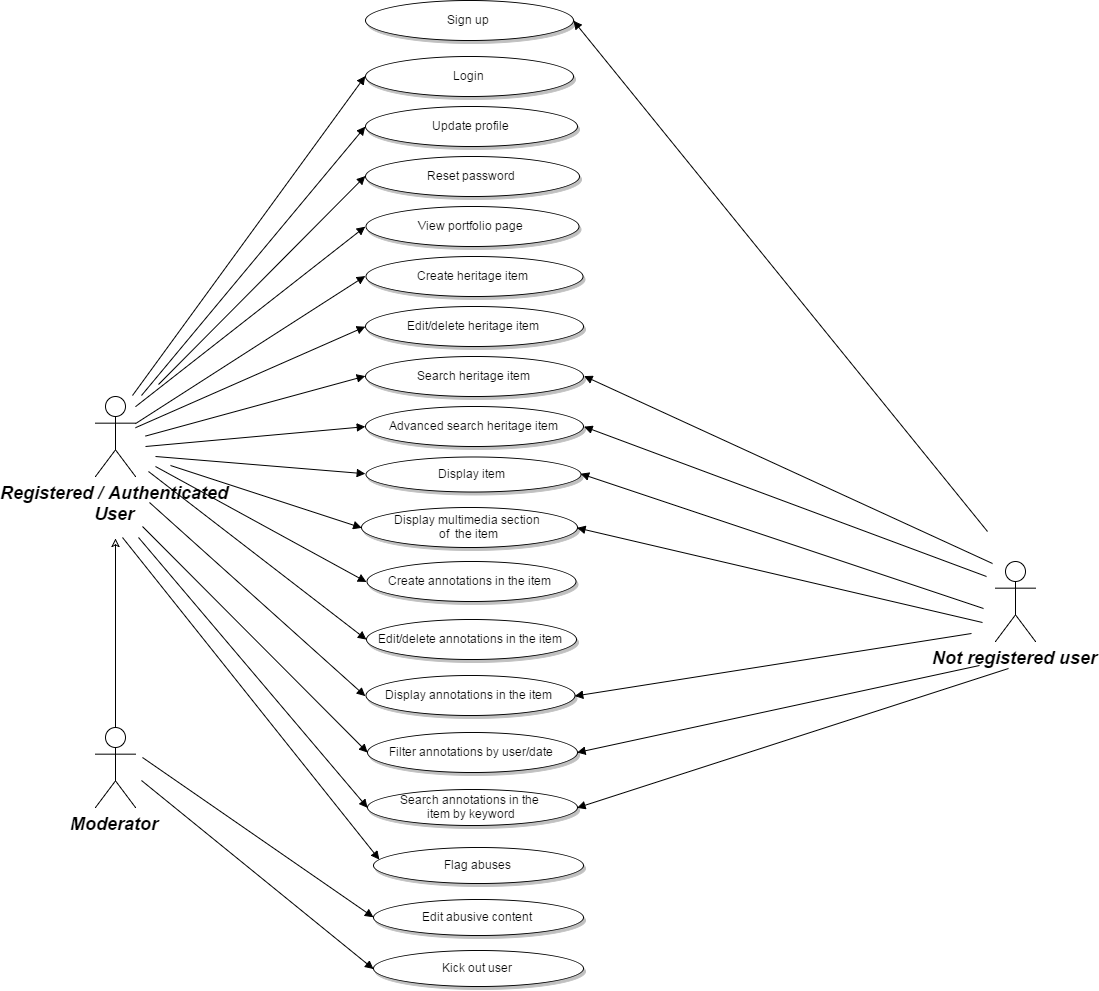

The diagram above was exported from draw.io. Its source (the exported page's mxGraphModel, read from the mxfile embedded in the PNG):
<mxGraphModel dx="2478" dy="1414" grid="0" gridSize="10" guides="1" tooltips="1" connect="1" arrows="1" fold="1" page="0" pageScale="1.5" pageWidth="826" pageHeight="1169" background="#ffffff" math="0" shadow="0">
  <root>
    <mxCell id="0" style=";html=1;" />
    <mxCell id="1" style=";html=1;" parent="0" />
    <mxCell id="90" value="Registered / Authenticated&lt;br&gt;User" style="shape=umlActor;verticalLabelPosition=bottom;verticalAlign=top;fillColor=#FFFFFF;strokeColor=#000000;fontStyle=3;fontSize=18;fontFamily=Helvetica;strokeWidth=1;html=1;gradientColor=none;" parent="1" vertex="1">
      <mxGeometry x="-536" y="117" width="40" height="80" as="geometry" />
    </mxCell>
    <mxCell id="119" value="Create heritage item" style="shape=mxgraph.flowchart.on-page_reference;fillColor=#FFFFFF;strokeColor=#000000;strokeWidth=1;shadow=1;gradientColor=none;html=1;" parent="1" vertex="1">
      <mxGeometry x="-266" y="-23" width="217" height="40" as="geometry" />
    </mxCell>
    <mxCell id="121" value="Edit/delete heritage item" style="shape=mxgraph.flowchart.on-page_reference;fillColor=#FFFFFF;strokeColor=#000000;strokeWidth=1;shadow=1;gradientColor=none;html=1;" parent="1" vertex="1">
      <mxGeometry x="-266" y="27" width="218" height="40" as="geometry" />
    </mxCell>
    <mxCell id="139" value="" style="edgeStyle=none;entryX=0;entryY=0.5;entryPerimeter=0;strokeWidth=1;endArrow=block;endFill=1;strokeColor=#000000;html=1;" parent="1" source="90" target="119" edge="1">
      <mxGeometry x="-676" y="-43" width="100" height="100" as="geometry">
        <mxPoint x="-676" y="57" as="sourcePoint" />
        <mxPoint x="-576" y="-43" as="targetPoint" />
      </mxGeometry>
    </mxCell>
    <mxCell id="140" value="" style="edgeStyle=none;entryX=0;entryY=0.5;entryPerimeter=0;strokeWidth=1;endArrow=block;endFill=1;strokeColor=#000000;html=1;" parent="1" source="90" target="121" edge="1">
      <mxGeometry x="-676" y="-43" width="100" height="100" as="geometry">
        <mxPoint x="-676" y="57" as="sourcePoint" />
        <mxPoint x="-576" y="-43" as="targetPoint" />
      </mxGeometry>
    </mxCell>
    <mxCell id="163" value="Search heritage item" style="shape=mxgraph.flowchart.on-page_reference;fillColor=#FFFFFF;strokeColor=#000000;strokeWidth=1;shadow=1;gradientColor=none;html=1;" vertex="1" parent="1">
      <mxGeometry x="-266" y="77" width="218" height="40" as="geometry" />
    </mxCell>
    <mxCell id="165" value="Create annotations in the item" style="shape=mxgraph.flowchart.on-page_reference;fillColor=#FFFFFF;strokeColor=#000000;strokeWidth=1;shadow=1;gradientColor=none;html=1;" vertex="1" parent="1">
      <mxGeometry x="-265" y="282" width="209" height="40" as="geometry" />
    </mxCell>
    <mxCell id="166" value="Display item" style="shape=mxgraph.flowchart.on-page_reference;fillColor=#FFFFFF;strokeColor=#000000;strokeWidth=1;shadow=1;gradientColor=none;html=1;" vertex="1" parent="1">
      <mxGeometry x="-266" y="177" width="215" height="35" as="geometry" />
    </mxCell>
    <mxCell id="167" value="Advanced search heritage item" style="shape=mxgraph.flowchart.on-page_reference;fillColor=#FFFFFF;strokeColor=#000000;strokeWidth=1;shadow=1;gradientColor=none;html=1;" vertex="1" parent="1">
      <mxGeometry x="-266" y="127" width="218" height="40" as="geometry" />
    </mxCell>
    <mxCell id="168" value="" style="edgeStyle=none;entryX=0;entryY=0.5;entryPerimeter=0;strokeWidth=1;endArrow=block;endFill=1;strokeColor=#000000;html=1;" edge="1" parent="1" target="163">
      <mxGeometry x="-666" y="-33" width="100" height="100" as="geometry">
        <mxPoint x="-486" y="156.56521739130426" as="sourcePoint" />
        <mxPoint x="-276" y="47" as="targetPoint" />
      </mxGeometry>
    </mxCell>
    <mxCell id="169" value="" style="edgeStyle=none;entryX=0;entryY=0.5;entryPerimeter=0;strokeWidth=1;endArrow=block;endFill=1;strokeColor=#000000;html=1;" edge="1" parent="1" target="167">
      <mxGeometry x="-656" y="-23" width="100" height="100" as="geometry">
        <mxPoint x="-486" y="167" as="sourcePoint" />
        <mxPoint x="-266" y="57" as="targetPoint" />
      </mxGeometry>
    </mxCell>
    <mxCell id="170" value="" style="edgeStyle=none;strokeWidth=1;endArrow=block;endFill=1;strokeColor=#000000;html=1;entryX=0;entryY=0.5;entryPerimeter=0;" edge="1" parent="1" target="166">
      <mxGeometry x="-646" y="-13" width="100" height="100" as="geometry">
        <mxPoint x="-476" y="177" as="sourcePoint" />
        <mxPoint x="-256" y="67" as="targetPoint" />
      </mxGeometry>
    </mxCell>
    <mxCell id="171" value="" style="edgeStyle=none;entryX=0;entryY=0.5;entryPerimeter=0;strokeWidth=1;endArrow=block;endFill=1;strokeColor=#000000;html=1;" edge="1" parent="1" target="165">
      <mxGeometry x="-636" y="-3" width="100" height="100" as="geometry">
        <mxPoint x="-476" y="187" as="sourcePoint" />
        <mxPoint x="-246" y="77" as="targetPoint" />
      </mxGeometry>
    </mxCell>
    <mxCell id="172" value="Filter annotations by user/date" style="shape=mxgraph.flowchart.on-page_reference;fillColor=#FFFFFF;strokeColor=#000000;strokeWidth=1;shadow=1;gradientColor=none;html=1;" vertex="1" parent="1">
      <mxGeometry x="-264" y="453" width="210" height="40" as="geometry" />
    </mxCell>
    <mxCell id="173" value="Display annotations in the item" style="shape=mxgraph.flowchart.on-page_reference;fillColor=#FFFFFF;strokeColor=#000000;strokeWidth=1;shadow=1;gradientColor=none;html=1;" vertex="1" parent="1">
      <mxGeometry x="-266" y="396" width="209" height="40" as="geometry" />
    </mxCell>
    <mxCell id="174" value="Edit/delete annotations in the item" style="shape=mxgraph.flowchart.on-page_reference;fillColor=#FFFFFF;strokeColor=#000000;strokeWidth=1;shadow=1;gradientColor=none;html=1;" vertex="1" parent="1">
      <mxGeometry x="-265" y="340" width="210" height="40" as="geometry" />
    </mxCell>
    <mxCell id="175" value="Login" style="shape=mxgraph.flowchart.on-page_reference;fillColor=#FFFFFF;strokeColor=#000000;strokeWidth=1;shadow=1;gradientColor=none;html=1;" vertex="1" parent="1">
      <mxGeometry x="-266" y="-223" width="208" height="40" as="geometry" />
    </mxCell>
    <mxCell id="176" value="Reset password" style="shape=mxgraph.flowchart.on-page_reference;fillColor=#FFFFFF;strokeColor=#000000;strokeWidth=1;shadow=1;gradientColor=none;html=1;" vertex="1" parent="1">
      <mxGeometry x="-266" y="-123" width="214" height="40" as="geometry" />
    </mxCell>
    <mxCell id="177" value="Update profile" style="shape=mxgraph.flowchart.on-page_reference;fillColor=#FFFFFF;strokeColor=#000000;strokeWidth=1;shadow=1;gradientColor=none;html=1;" vertex="1" parent="1">
      <mxGeometry x="-266" y="-173" width="212" height="40" as="geometry" />
    </mxCell>
    <mxCell id="178" value="View portfolio page" style="shape=mxgraph.flowchart.on-page_reference;fillColor=#FFFFFF;strokeColor=#000000;strokeWidth=1;shadow=1;gradientColor=none;html=1;" vertex="1" parent="1">
      <mxGeometry x="-266" y="-73" width="213" height="40" as="geometry" />
    </mxCell>
    <mxCell id="179" value="Display multimedia section&amp;nbsp;&lt;div&gt;of &amp;nbsp;&lt;span&gt;the&amp;nbsp;&lt;/span&gt;&lt;span&gt;item&lt;/span&gt;&lt;/div&gt;" style="shape=mxgraph.flowchart.on-page_reference;fillColor=#FFFFFF;strokeColor=#000000;strokeWidth=1;shadow=1;gradientColor=none;html=1;" vertex="1" parent="1">
      <mxGeometry x="-270" y="228" width="216" height="40" as="geometry" />
    </mxCell>
    <mxCell id="180" value="Search annotations in the&amp;nbsp;&lt;div&gt;item&amp;nbsp;&lt;span&gt;by keyword&lt;/span&gt;&lt;/div&gt;" style="shape=mxgraph.flowchart.on-page_reference;fillColor=#FFFFFF;strokeColor=#000000;strokeWidth=1;shadow=1;gradientColor=none;html=1;" vertex="1" parent="1">
      <mxGeometry x="-264" y="510" width="210" height="36" as="geometry" />
    </mxCell>
    <mxCell id="181" value="Flag abuses" style="shape=mxgraph.flowchart.on-page_reference;fillColor=#FFFFFF;strokeColor=#000000;strokeWidth=1;shadow=1;gradientColor=none;html=1;" vertex="1" parent="1">
      <mxGeometry x="-258" y="568" width="210" height="36" as="geometry" />
    </mxCell>
    <mxCell id="184" value="" style="edgeStyle=none;entryX=0;entryY=0.5;entryPerimeter=0;strokeWidth=1;endArrow=block;endFill=1;strokeColor=#000000;html=1;" edge="1" parent="1" target="178">
      <mxGeometry x="-676" y="-60" width="100" height="100" as="geometry">
        <mxPoint x="-496" y="127.20000000000005" as="sourcePoint" />
        <mxPoint x="-266" y="-20" as="targetPoint" />
      </mxGeometry>
    </mxCell>
    <mxCell id="185" value="" style="edgeStyle=none;entryX=0;entryY=0.5;entryPerimeter=0;strokeWidth=1;endArrow=block;endFill=1;strokeColor=#000000;html=1;" edge="1" parent="1" target="174">
      <mxGeometry x="-811" y="-297" width="100" height="100" as="geometry">
        <mxPoint x="-483" y="192" as="sourcePoint" />
        <mxPoint x="-401" y="-257" as="targetPoint" />
      </mxGeometry>
    </mxCell>
    <mxCell id="186" value="" style="edgeStyle=none;entryX=0;entryY=0.5;entryPerimeter=0;strokeWidth=1;endArrow=block;endFill=1;strokeColor=#000000;html=1;" edge="1" parent="1" target="179">
      <mxGeometry x="-770" y="-270" width="100" height="100" as="geometry">
        <mxPoint x="-461" y="186" as="sourcePoint" />
        <mxPoint x="-360" y="-230" as="targetPoint" />
      </mxGeometry>
    </mxCell>
    <mxCell id="187" value="" style="edgeStyle=none;entryX=0;entryY=0.5;entryPerimeter=0;strokeWidth=1;endArrow=block;endFill=1;strokeColor=#000000;html=1;" edge="1" parent="1" target="176">
      <mxGeometry x="-760" y="-260" width="100" height="100" as="geometry">
        <mxPoint x="-473" y="105" as="sourcePoint" />
        <mxPoint x="-350" y="-220" as="targetPoint" />
      </mxGeometry>
    </mxCell>
    <mxCell id="188" value="" style="edgeStyle=none;entryX=0;entryY=0.5;entryPerimeter=0;strokeWidth=1;endArrow=block;endFill=1;strokeColor=#000000;html=1;" edge="1" parent="1" target="177">
      <mxGeometry x="-750" y="-250" width="100" height="100" as="geometry">
        <mxPoint x="-490" y="116" as="sourcePoint" />
        <mxPoint x="-340" y="-210" as="targetPoint" />
      </mxGeometry>
    </mxCell>
    <mxCell id="189" value="" style="edgeStyle=none;entryX=0;entryY=0.5;entryPerimeter=0;strokeWidth=1;endArrow=block;endFill=1;strokeColor=#000000;html=1;" edge="1" parent="1" target="175">
      <mxGeometry x="-740" y="-240" width="100" height="100" as="geometry">
        <mxPoint x="-499" y="116" as="sourcePoint" />
        <mxPoint x="-330" y="-200" as="targetPoint" />
      </mxGeometry>
    </mxCell>
    <mxCell id="190" value="" style="edgeStyle=none;entryX=0;entryY=0.5;entryPerimeter=0;strokeWidth=1;endArrow=block;endFill=1;strokeColor=#000000;html=1;" edge="1" parent="1" target="173">
      <mxGeometry x="-810" y="-266" width="100" height="100" as="geometry">
        <mxPoint x="-482" y="223" as="sourcePoint" />
        <mxPoint x="-264" y="391" as="targetPoint" />
      </mxGeometry>
    </mxCell>
    <mxCell id="191" value="" style="edgeStyle=none;entryX=0;entryY=0.5;entryPerimeter=0;strokeWidth=1;endArrow=block;endFill=1;strokeColor=#000000;html=1;" edge="1" parent="1" target="172">
      <mxGeometry x="-829" y="-193" width="100" height="100" as="geometry">
        <mxPoint x="-489" y="247" as="sourcePoint" />
        <mxPoint x="-283" y="464" as="targetPoint" />
      </mxGeometry>
    </mxCell>
    <mxCell id="192" value="" style="edgeStyle=none;entryX=0;entryY=0.5;entryPerimeter=0;strokeWidth=1;endArrow=block;endFill=1;strokeColor=#000000;html=1;" edge="1" parent="1" target="180">
      <mxGeometry x="-878" y="-149" width="100" height="100" as="geometry">
        <mxPoint x="-493" y="258" as="sourcePoint" />
        <mxPoint x="-332" y="508" as="targetPoint" />
      </mxGeometry>
    </mxCell>
    <mxCell id="193" value="" style="edgeStyle=none;entryX=0.029;entryY=0.333;entryPerimeter=0;strokeWidth=1;endArrow=block;endFill=1;strokeColor=#000000;html=1;" edge="1" parent="1" target="181">
      <mxGeometry x="-804" y="-53" width="100" height="100" as="geometry">
        <mxPoint x="-509" y="258" as="sourcePoint" />
        <mxPoint x="-258" y="604" as="targetPoint" />
      </mxGeometry>
    </mxCell>
    <mxCell id="209" style="edgeStyle=orthogonalEdgeStyle;rounded=0;html=1;jettySize=auto;orthogonalLoop=1;endArrow=classic;endFill=0;" edge="1" parent="1" source="194">
      <mxGeometry relative="1" as="geometry">
        <mxPoint x="-516" y="259" as="targetPoint" />
      </mxGeometry>
    </mxCell>
    <mxCell id="194" value="Moderator" style="shape=umlActor;verticalLabelPosition=bottom;verticalAlign=top;fillColor=#FFFFFF;strokeColor=#000000;fontStyle=3;fontSize=18;fontFamily=Helvetica;strokeWidth=1;html=1;gradientColor=none;" vertex="1" parent="1">
      <mxGeometry x="-536" y="448" width="40" height="80" as="geometry" />
    </mxCell>
    <mxCell id="195" value="Not registered user" style="shape=umlActor;verticalLabelPosition=bottom;verticalAlign=top;fillColor=#FFFFFF;strokeColor=#000000;fontStyle=3;fontSize=18;fontFamily=Helvetica;strokeWidth=1;html=1;gradientColor=none;" vertex="1" parent="1">
      <mxGeometry x="364" y="282" width="40" height="80" as="geometry" />
    </mxCell>
    <mxCell id="197" value="" style="edgeStyle=none;entryX=1;entryY=0.5;entryPerimeter=0;strokeWidth=1;endArrow=block;endFill=1;strokeColor=#000000;html=1;" edge="1" parent="1" target="166">
      <mxGeometry x="-281" y="-120" width="100" height="100" as="geometry">
        <mxPoint x="352" y="329" as="sourcePoint" />
        <mxPoint x="284" y="546" as="targetPoint" />
      </mxGeometry>
    </mxCell>
    <mxCell id="199" value="" style="edgeStyle=none;entryX=1;entryY=0.5;entryPerimeter=0;strokeWidth=1;endArrow=block;endFill=1;strokeColor=#000000;html=1;" edge="1" parent="1" target="179">
      <mxGeometry x="-278" y="-89" width="100" height="100" as="geometry">
        <mxPoint x="351" y="343" as="sourcePoint" />
        <mxPoint x="-48" y="226" as="targetPoint" />
      </mxGeometry>
    </mxCell>
    <mxCell id="200" value="" style="edgeStyle=none;entryX=1;entryY=0.5;entryPerimeter=0;strokeWidth=1;endArrow=block;endFill=1;strokeColor=#000000;html=1;" edge="1" parent="1" target="167">
      <mxGeometry x="-257" y="-33" width="100" height="100" as="geometry">
        <mxPoint x="355" y="297" as="sourcePoint" />
        <mxPoint x="-27" y="282" as="targetPoint" />
      </mxGeometry>
    </mxCell>
    <mxCell id="201" value="" style="edgeStyle=none;entryX=1;entryY=0.5;entryPerimeter=0;strokeWidth=1;endArrow=block;endFill=1;strokeColor=#000000;html=1;" edge="1" parent="1" target="163">
      <mxGeometry x="-167" y="-210" width="100" height="100" as="geometry">
        <mxPoint x="361" y="284" as="sourcePoint" />
        <mxPoint x="63" y="105" as="targetPoint" />
      </mxGeometry>
    </mxCell>
    <mxCell id="202" value="" style="edgeStyle=none;entryX=1;entryY=0.5;entryPerimeter=0;strokeWidth=1;endArrow=block;endFill=1;strokeColor=#000000;html=1;" edge="1" parent="1" target="173">
      <mxGeometry x="-166" y="-255" width="100" height="100" as="geometry">
        <mxPoint x="340" y="354" as="sourcePoint" />
        <mxPoint x="64" y="60" as="targetPoint" />
      </mxGeometry>
    </mxCell>
    <mxCell id="203" value="" style="edgeStyle=none;entryX=1;entryY=0.5;entryPerimeter=0;strokeWidth=1;endArrow=block;endFill=1;strokeColor=#000000;html=1;" edge="1" parent="1" target="172">
      <mxGeometry x="-231" y="-70" width="100" height="100" as="geometry">
        <mxPoint x="348" y="386" as="sourcePoint" />
        <mxPoint x="-1" y="245" as="targetPoint" />
      </mxGeometry>
    </mxCell>
    <mxCell id="204" value="" style="edgeStyle=none;entryX=1;entryY=0.5;entryPerimeter=0;strokeWidth=1;endArrow=block;endFill=1;strokeColor=#000000;html=1;" edge="1" parent="1" target="180">
      <mxGeometry x="-221" y="-60" width="100" height="100" as="geometry">
        <mxPoint x="377" y="389" as="sourcePoint" />
        <mxPoint x="9" y="255" as="targetPoint" />
      </mxGeometry>
    </mxCell>
    <mxCell id="205" value="Sign up" style="shape=mxgraph.flowchart.on-page_reference;fillColor=#FFFFFF;strokeColor=#000000;strokeWidth=1;shadow=1;gradientColor=none;html=1;" vertex="1" parent="1">
      <mxGeometry x="-266" y="-279" width="208" height="40" as="geometry" />
    </mxCell>
    <mxCell id="206" value="" style="edgeStyle=none;entryX=1;entryY=0.5;entryPerimeter=0;strokeWidth=1;endArrow=block;endFill=1;strokeColor=#000000;html=1;" edge="1" parent="1" target="205">
      <mxGeometry x="-157" y="-200" width="100" height="100" as="geometry">
        <mxPoint x="356" y="252" as="sourcePoint" />
        <mxPoint x="-37.529411764705856" y="106.6470588235295" as="targetPoint" />
      </mxGeometry>
    </mxCell>
    <mxCell id="210" value="Edit abusive content" style="shape=mxgraph.flowchart.on-page_reference;fillColor=#FFFFFF;strokeColor=#000000;strokeWidth=1;shadow=1;gradientColor=none;html=1;" vertex="1" parent="1">
      <mxGeometry x="-258" y="620" width="210" height="36" as="geometry" />
    </mxCell>
    <mxCell id="211" value="Kick out user" style="shape=mxgraph.flowchart.on-page_reference;fillColor=#FFFFFF;strokeColor=#000000;strokeWidth=1;shadow=1;gradientColor=none;html=1;" vertex="1" parent="1">
      <mxGeometry x="-258" y="671" width="210" height="36" as="geometry" />
    </mxCell>
    <mxCell id="212" value="" style="edgeStyle=none;entryX=0;entryY=0.5;entryPerimeter=0;strokeWidth=1;endArrow=block;endFill=1;strokeColor=#000000;html=1;" edge="1" parent="1" target="210">
      <mxGeometry x="-810" y="49" width="100" height="100" as="geometry">
        <mxPoint x="-489" y="478" as="sourcePoint" />
        <mxPoint x="-258.23529411764684" y="682.1764705882354" as="targetPoint" />
      </mxGeometry>
    </mxCell>
    <mxCell id="213" value="" style="edgeStyle=none;entryX=0;entryY=0.5;entryPerimeter=0;strokeWidth=1;endArrow=block;endFill=1;strokeColor=#000000;html=1;" edge="1" parent="1" target="211">
      <mxGeometry x="-816" y="90" width="100" height="100" as="geometry">
        <mxPoint x="-490" y="501" as="sourcePoint" />
        <mxPoint x="-264.1176470588234" y="678.8235294117649" as="targetPoint" />
      </mxGeometry>
    </mxCell>
  </root>
</mxGraphModel>